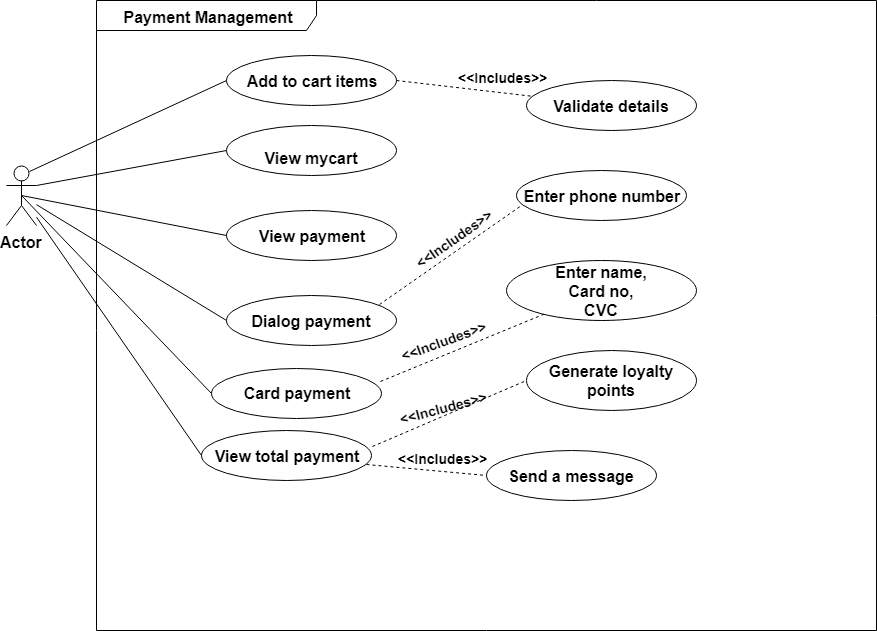

The diagram above was exported from draw.io. Its source (the exported page's mxGraphModel, read from the mxfile embedded in the PNG):
<mxGraphModel dx="840" dy="1503" grid="1" gridSize="10" guides="1" tooltips="1" connect="1" arrows="1" fold="1" page="1" pageScale="1" pageWidth="850" pageHeight="1100" math="0" shadow="0">
  <root>
    <mxCell id="0" />
    <mxCell id="1" parent="0" />
    <mxCell id="etiIk_eftPwSmQBIoFtr-1" value="&lt;font size=&quot;1&quot;&gt;&lt;b style=&quot;font-size: 16px&quot;&gt;Actor&lt;/b&gt;&lt;/font&gt;" style="shape=umlActor;verticalLabelPosition=bottom;labelBackgroundColor=#ffffff;verticalAlign=top;html=1;outlineConnect=0;" parent="1" vertex="1">
      <mxGeometry x="60" y="145" width="30" height="60" as="geometry" />
    </mxCell>
    <mxCell id="etiIk_eftPwSmQBIoFtr-2" value="&lt;font style=&quot;font-size: 16px&quot;&gt;&lt;b&gt;Add to cart items&lt;/b&gt;&lt;/font&gt;" style="ellipse;whiteSpace=wrap;html=1;" parent="1" vertex="1">
      <mxGeometry x="280" y="35" width="170" height="50" as="geometry" />
    </mxCell>
    <mxCell id="etiIk_eftPwSmQBIoFtr-3" value="&lt;br&gt;&lt;b&gt;&lt;font style=&quot;font-size: 16px&quot;&gt;View mycart&lt;/font&gt;&lt;/b&gt;&lt;br&gt;" style="ellipse;whiteSpace=wrap;html=1;" parent="1" vertex="1">
      <mxGeometry x="280" y="105" width="170" height="50" as="geometry" />
    </mxCell>
    <mxCell id="etiIk_eftPwSmQBIoFtr-4" value="&lt;b&gt;&lt;font style=&quot;font-size: 16px&quot;&gt;View payment&lt;/font&gt;&lt;/b&gt;" style="ellipse;whiteSpace=wrap;html=1;" parent="1" vertex="1">
      <mxGeometry x="280" y="190" width="170" height="50" as="geometry" />
    </mxCell>
    <mxCell id="etiIk_eftPwSmQBIoFtr-5" value="&lt;font style=&quot;font-size: 16px&quot;&gt;&lt;b&gt;Dialog payment&lt;/b&gt;&lt;/font&gt;" style="ellipse;whiteSpace=wrap;html=1;" parent="1" vertex="1">
      <mxGeometry x="280" y="275" width="170" height="50" as="geometry" />
    </mxCell>
    <mxCell id="etiIk_eftPwSmQBIoFtr-8" value="&lt;b&gt;&lt;font style=&quot;font-size: 16px&quot;&gt;View total payment&lt;/font&gt;&lt;/b&gt;" style="ellipse;whiteSpace=wrap;html=1;" parent="1" vertex="1">
      <mxGeometry x="255" y="410" width="170" height="50" as="geometry" />
    </mxCell>
    <mxCell id="etiIk_eftPwSmQBIoFtr-9" value="&lt;b&gt;&lt;font style=&quot;font-size: 16px&quot;&gt;Card payment&lt;/font&gt;&lt;/b&gt;" style="ellipse;whiteSpace=wrap;html=1;" parent="1" vertex="1">
      <mxGeometry x="265" y="347.5" width="170" height="50" as="geometry" />
    </mxCell>
    <mxCell id="etiIk_eftPwSmQBIoFtr-11" value="&lt;b style=&quot;font-size: 16px&quot;&gt;Enter name,&lt;br&gt;Card no,&lt;br&gt;CVC&lt;/b&gt;&lt;br&gt;" style="ellipse;whiteSpace=wrap;html=1;" parent="1" vertex="1">
      <mxGeometry x="560" y="240" width="190" height="60" as="geometry" />
    </mxCell>
    <mxCell id="etiIk_eftPwSmQBIoFtr-13" value="&lt;b&gt;&lt;font style=&quot;font-size: 16px&quot;&gt;Generate loyalty points&lt;/font&gt;&lt;/b&gt;" style="ellipse;whiteSpace=wrap;html=1;" parent="1" vertex="1">
      <mxGeometry x="580" y="330" width="170" height="60" as="geometry" />
    </mxCell>
    <mxCell id="etiIk_eftPwSmQBIoFtr-14" value="&lt;b&gt;&lt;font style=&quot;font-size: 16px&quot;&gt;Send a message&lt;/font&gt;&lt;/b&gt;" style="ellipse;whiteSpace=wrap;html=1;" parent="1" vertex="1">
      <mxGeometry x="540" y="430.2272644042969" width="170" height="50" as="geometry" />
    </mxCell>
    <mxCell id="etiIk_eftPwSmQBIoFtr-15" value="&lt;b&gt;&lt;font style=&quot;font-size: 16px&quot;&gt;Validate details&lt;/font&gt;&lt;/b&gt;" style="ellipse;whiteSpace=wrap;html=1;" parent="1" vertex="1">
      <mxGeometry x="580" y="60" width="170" height="50" as="geometry" />
    </mxCell>
    <mxCell id="etiIk_eftPwSmQBIoFtr-16" value="&lt;b&gt;&lt;font style=&quot;font-size: 16px&quot;&gt;Enter phone number&lt;/font&gt;&lt;/b&gt;" style="ellipse;whiteSpace=wrap;html=1;" parent="1" vertex="1">
      <mxGeometry x="569.9091186523438" y="150" width="170" height="50" as="geometry" />
    </mxCell>
    <mxCell id="etiIk_eftPwSmQBIoFtr-18" value="" style="endArrow=none;html=1;entryX=0;entryY=0.5;entryDx=0;entryDy=0;" parent="1" target="etiIk_eftPwSmQBIoFtr-8" edge="1" source="etiIk_eftPwSmQBIoFtr-1">
      <mxGeometry width="50" height="50" relative="1" as="geometry">
        <mxPoint x="100" y="230" as="sourcePoint" />
        <mxPoint x="80" y="480" as="targetPoint" />
      </mxGeometry>
    </mxCell>
    <mxCell id="etiIk_eftPwSmQBIoFtr-19" value="" style="endArrow=none;html=1;entryX=0;entryY=0.5;entryDx=0;entryDy=0;exitX=1;exitY=0.3333333333333333;exitDx=0;exitDy=0;exitPerimeter=0;" parent="1" target="etiIk_eftPwSmQBIoFtr-3" edge="1" source="etiIk_eftPwSmQBIoFtr-1">
      <mxGeometry width="50" height="50" relative="1" as="geometry">
        <mxPoint x="120" y="160" as="sourcePoint" />
        <mxPoint x="140" y="250" as="targetPoint" />
      </mxGeometry>
    </mxCell>
    <mxCell id="etiIk_eftPwSmQBIoFtr-20" value="" style="endArrow=none;html=1;entryX=0;entryY=0.5;entryDx=0;entryDy=0;exitX=0.5;exitY=0.5;exitDx=0;exitDy=0;exitPerimeter=0;" parent="1" target="etiIk_eftPwSmQBIoFtr-9" edge="1" source="etiIk_eftPwSmQBIoFtr-1">
      <mxGeometry width="50" height="50" relative="1" as="geometry">
        <mxPoint x="110" y="210" as="sourcePoint" />
        <mxPoint x="140" y="455" as="targetPoint" />
      </mxGeometry>
    </mxCell>
    <mxCell id="etiIk_eftPwSmQBIoFtr-21" value="" style="endArrow=none;html=1;entryX=0;entryY=0.5;entryDx=0;entryDy=0;" parent="1" target="etiIk_eftPwSmQBIoFtr-5" edge="1" source="etiIk_eftPwSmQBIoFtr-1">
      <mxGeometry width="50" height="50" relative="1" as="geometry">
        <mxPoint x="120" y="190" as="sourcePoint" />
        <mxPoint x="150" y="260" as="targetPoint" />
      </mxGeometry>
    </mxCell>
    <mxCell id="etiIk_eftPwSmQBIoFtr-24" value="" style="endArrow=none;html=1;entryX=0;entryY=0.5;entryDx=0;entryDy=0;exitX=0.5;exitY=0.5;exitDx=0;exitDy=0;exitPerimeter=0;" parent="1" target="etiIk_eftPwSmQBIoFtr-4" edge="1" source="etiIk_eftPwSmQBIoFtr-1">
      <mxGeometry width="50" height="50" relative="1" as="geometry">
        <mxPoint x="120" y="180" as="sourcePoint" />
        <mxPoint x="200" y="393" as="targetPoint" />
      </mxGeometry>
    </mxCell>
    <mxCell id="etiIk_eftPwSmQBIoFtr-26" value="" style="endArrow=none;html=1;entryX=0;entryY=0.5;entryDx=0;entryDy=0;exitX=0.75;exitY=0.1;exitDx=0;exitDy=0;exitPerimeter=0;" parent="1" target="etiIk_eftPwSmQBIoFtr-2" edge="1" source="etiIk_eftPwSmQBIoFtr-1">
      <mxGeometry width="50" height="50" relative="1" as="geometry">
        <mxPoint x="100" y="140" as="sourcePoint" />
        <mxPoint x="220" y="413" as="targetPoint" />
      </mxGeometry>
    </mxCell>
    <mxCell id="etiIk_eftPwSmQBIoFtr-27" value="" style="endArrow=none;dashed=1;html=1;entryX=0.028;entryY=0.7;entryDx=0;entryDy=0;entryPerimeter=0;exitX=0.9;exitY=0.182;exitDx=0;exitDy=0;exitPerimeter=0;" parent="1" source="etiIk_eftPwSmQBIoFtr-5" target="etiIk_eftPwSmQBIoFtr-16" edge="1">
      <mxGeometry width="50" height="50" relative="1" as="geometry">
        <mxPoint x="60" y="550" as="sourcePoint" />
        <mxPoint x="110" y="500" as="targetPoint" />
      </mxGeometry>
    </mxCell>
    <mxCell id="etiIk_eftPwSmQBIoFtr-28" value="" style="endArrow=none;dashed=1;html=1;exitX=1;exitY=0.5;exitDx=0;exitDy=0;" parent="1" source="etiIk_eftPwSmQBIoFtr-2" target="etiIk_eftPwSmQBIoFtr-15" edge="1">
      <mxGeometry width="50" height="50" relative="1" as="geometry">
        <mxPoint x="443" y="294" as="sourcePoint" />
        <mxPoint x="585" y="195" as="targetPoint" />
      </mxGeometry>
    </mxCell>
    <mxCell id="etiIk_eftPwSmQBIoFtr-29" value="" style="endArrow=none;dashed=1;html=1;exitX=0.993;exitY=0.277;exitDx=0;exitDy=0;exitPerimeter=0;" parent="1" source="etiIk_eftPwSmQBIoFtr-9" target="etiIk_eftPwSmQBIoFtr-11" edge="1">
      <mxGeometry width="50" height="50" relative="1" as="geometry">
        <mxPoint x="453" y="304" as="sourcePoint" />
        <mxPoint x="595" y="205" as="targetPoint" />
      </mxGeometry>
    </mxCell>
    <mxCell id="etiIk_eftPwSmQBIoFtr-34" value="" style="endArrow=none;dashed=1;html=1;entryX=0;entryY=0.5;entryDx=0;entryDy=0;exitX=0.972;exitY=0.682;exitDx=0;exitDy=0;exitPerimeter=0;" parent="1" source="etiIk_eftPwSmQBIoFtr-8" target="etiIk_eftPwSmQBIoFtr-14" edge="1">
      <mxGeometry width="50" height="50" relative="1" as="geometry">
        <mxPoint x="400" y="504.5" as="sourcePoint" />
        <mxPoint x="542" y="405.5" as="targetPoint" />
      </mxGeometry>
    </mxCell>
    <mxCell id="etiIk_eftPwSmQBIoFtr-35" value="" style="endArrow=none;dashed=1;html=1;entryX=0;entryY=0.5;entryDx=0;entryDy=0;" parent="1" target="etiIk_eftPwSmQBIoFtr-13" edge="1">
      <mxGeometry width="50" height="50" relative="1" as="geometry">
        <mxPoint x="426" y="426" as="sourcePoint" />
        <mxPoint x="645" y="255" as="targetPoint" />
      </mxGeometry>
    </mxCell>
    <mxCell id="etiIk_eftPwSmQBIoFtr-36" value="&lt;font style=&quot;font-size: 14px&quot;&gt;&lt;b&gt;&amp;lt;&amp;lt;Includes&amp;gt;&amp;gt;&lt;/b&gt;&lt;/font&gt;" style="text;html=1;resizable=0;points=[];autosize=1;align=left;verticalAlign=top;spacingTop=-4;" parent="1" vertex="1">
      <mxGeometry x="510" y="47" width="100" height="20" as="geometry" />
    </mxCell>
    <mxCell id="etiIk_eftPwSmQBIoFtr-37" value="&lt;b&gt;&lt;font style=&quot;font-size: 14px&quot;&gt;&amp;lt;&amp;lt;Includes&amp;gt;&amp;gt;&lt;/font&gt;&lt;/b&gt;" style="text;html=1;resizable=0;points=[];autosize=1;align=left;verticalAlign=top;spacingTop=-4;rotation=-20;" parent="1" vertex="1">
      <mxGeometry x="450" y="309" width="100" height="20" as="geometry" />
    </mxCell>
    <mxCell id="etiIk_eftPwSmQBIoFtr-38" value="&lt;b&gt;&lt;font style=&quot;font-size: 14px&quot;&gt;&amp;lt;&amp;lt;Includes&amp;gt;&amp;gt;&lt;/font&gt;&lt;/b&gt;" style="text;html=1;resizable=0;points=[];autosize=1;align=left;verticalAlign=top;spacingTop=-4;rotation=-15;" parent="1" vertex="1">
      <mxGeometry x="450" y="376" width="100" height="20" as="geometry" />
    </mxCell>
    <mxCell id="etiIk_eftPwSmQBIoFtr-39" value="&lt;b&gt;&lt;font style=&quot;font-size: 14px&quot;&gt;&amp;lt;&amp;lt;Includes&amp;gt;&amp;gt;&lt;/font&gt;&lt;/b&gt;" style="text;html=1;resizable=0;points=[];autosize=1;align=left;verticalAlign=top;spacingTop=-4;" parent="1" vertex="1">
      <mxGeometry x="450" y="428" width="100" height="20" as="geometry" />
    </mxCell>
    <mxCell id="etiIk_eftPwSmQBIoFtr-40" value="&lt;b&gt;&lt;font style=&quot;font-size: 14px&quot;&gt;&amp;lt;&amp;lt;Includes&amp;gt;&amp;gt;&lt;/font&gt;&lt;/b&gt;" style="text;html=1;resizable=0;points=[];autosize=1;align=left;verticalAlign=top;spacingTop=-4;rotation=-35;" parent="1" vertex="1">
      <mxGeometry x="460" y="206" width="100" height="20" as="geometry" />
    </mxCell>
    <mxCell id="etiIk_eftPwSmQBIoFtr-48" value="&lt;b&gt;&lt;font style=&quot;font-size: 16px&quot;&gt;Payment Management&lt;/font&gt;&lt;/b&gt;" style="shape=umlFrame;whiteSpace=wrap;html=1;width=220;height=30;" parent="1" vertex="1">
      <mxGeometry x="150" y="-20" width="780" height="630" as="geometry" />
    </mxCell>
  </root>
</mxGraphModel>